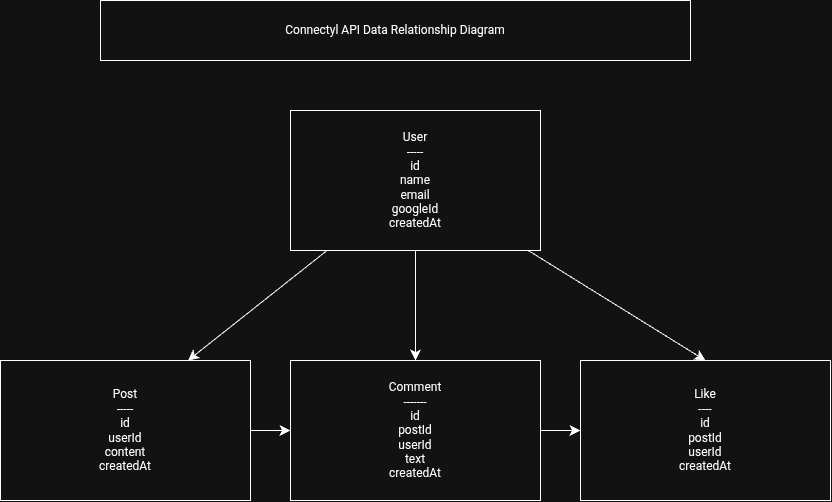

The diagram above was exported from draw.io. Its source (the exported page's mxGraphModel, read from the mxfile embedded in the PNG):
<mxGraphModel dx="926" dy="1634" grid="1" gridSize="10" guides="1" tooltips="1" connect="1" arrows="1" fold="1" page="1" pageScale="1" pageWidth="850" pageHeight="1100" math="0" shadow="0">
  <root>
    <mxCell id="4ohd_OnmJlMRaIDMbJyh-0" />
    <mxCell id="4ohd_OnmJlMRaIDMbJyh-1" parent="4ohd_OnmJlMRaIDMbJyh-0" />
    <mxCell id="PwfkQ4PC5V25vEQpCpR0-0" parent="4ohd_OnmJlMRaIDMbJyh-1" style="whiteSpace=wrap;html=1;" value="Connectyl API Data Relationship Diagram" vertex="1">
      <mxGeometry height="60" width="590" x="150" y="70" as="geometry" />
    </mxCell>
    <mxCell id="PwfkQ4PC5V25vEQpCpR0-6" edge="1" parent="4ohd_OnmJlMRaIDMbJyh-1" source="PwfkQ4PC5V25vEQpCpR0-1" style="edgeStyle=none;curved=1;rounded=0;orthogonalLoop=1;jettySize=auto;html=1;entryX=0.75;entryY=0;entryDx=0;entryDy=0;fontSize=12;startSize=8;endSize=8;" target="PwfkQ4PC5V25vEQpCpR0-2">
      <mxGeometry relative="1" as="geometry" />
    </mxCell>
    <mxCell id="PwfkQ4PC5V25vEQpCpR0-7" edge="1" parent="4ohd_OnmJlMRaIDMbJyh-1" source="PwfkQ4PC5V25vEQpCpR0-1" style="edgeStyle=none;curved=1;rounded=0;orthogonalLoop=1;jettySize=auto;html=1;fontSize=12;startSize=8;endSize=8;" target="PwfkQ4PC5V25vEQpCpR0-3">
      <mxGeometry relative="1" as="geometry" />
    </mxCell>
    <mxCell id="PwfkQ4PC5V25vEQpCpR0-8" edge="1" parent="4ohd_OnmJlMRaIDMbJyh-1" source="PwfkQ4PC5V25vEQpCpR0-1" style="edgeStyle=none;curved=1;rounded=0;orthogonalLoop=1;jettySize=auto;html=1;entryX=0.5;entryY=0;entryDx=0;entryDy=0;fontSize=12;startSize=8;endSize=8;" target="PwfkQ4PC5V25vEQpCpR0-4">
      <mxGeometry relative="1" as="geometry" />
    </mxCell>
    <mxCell id="PwfkQ4PC5V25vEQpCpR0-1" parent="4ohd_OnmJlMRaIDMbJyh-1" style="whiteSpace=wrap;html=1;" value="User&lt;br/&gt;-----&lt;br/&gt;id&lt;br/&gt;name&lt;br/&gt;email&lt;br/&gt;googleId&lt;br/&gt;createdAt" vertex="1">
      <mxGeometry height="140" width="250" x="340" y="180" as="geometry" />
    </mxCell>
    <mxCell id="PwfkQ4PC5V25vEQpCpR0-9" edge="1" parent="4ohd_OnmJlMRaIDMbJyh-1" source="PwfkQ4PC5V25vEQpCpR0-2" style="edgeStyle=none;curved=1;rounded=0;orthogonalLoop=1;jettySize=auto;html=1;fontSize=12;startSize=8;endSize=8;" target="PwfkQ4PC5V25vEQpCpR0-3">
      <mxGeometry relative="1" as="geometry" />
    </mxCell>
    <mxCell id="PwfkQ4PC5V25vEQpCpR0-2" parent="4ohd_OnmJlMRaIDMbJyh-1" style="whiteSpace=wrap;html=1;" value="Post&lt;br/&gt;-----&lt;br/&gt;id&lt;br/&gt;userId&lt;br/&gt;content&lt;br/&gt;createdAt" vertex="1">
      <mxGeometry height="140" width="250" x="50" y="430" as="geometry" />
    </mxCell>
    <mxCell id="PwfkQ4PC5V25vEQpCpR0-10" edge="1" parent="4ohd_OnmJlMRaIDMbJyh-1" source="PwfkQ4PC5V25vEQpCpR0-3" style="edgeStyle=none;curved=1;rounded=0;orthogonalLoop=1;jettySize=auto;html=1;fontSize=12;startSize=8;endSize=8;" target="PwfkQ4PC5V25vEQpCpR0-4">
      <mxGeometry relative="1" as="geometry" />
    </mxCell>
    <mxCell id="PwfkQ4PC5V25vEQpCpR0-3" parent="4ohd_OnmJlMRaIDMbJyh-1" style="whiteSpace=wrap;html=1;" value="Comment&lt;br/&gt;-------&lt;br/&gt;id&lt;br/&gt;postId&lt;br/&gt;userId&lt;br/&gt;text&lt;br/&gt;createdAt" vertex="1">
      <mxGeometry height="140" width="250" x="340" y="430" as="geometry" />
    </mxCell>
    <mxCell id="PwfkQ4PC5V25vEQpCpR0-4" parent="4ohd_OnmJlMRaIDMbJyh-1" style="whiteSpace=wrap;html=1;" value="Like&lt;br/&gt;----&lt;br/&gt;id&lt;br/&gt;postId&lt;br/&gt;userId&lt;br/&gt;createdAt" vertex="1">
      <mxGeometry height="140" width="250" x="630" y="430" as="geometry" />
    </mxCell>
  </root>
</mxGraphModel>